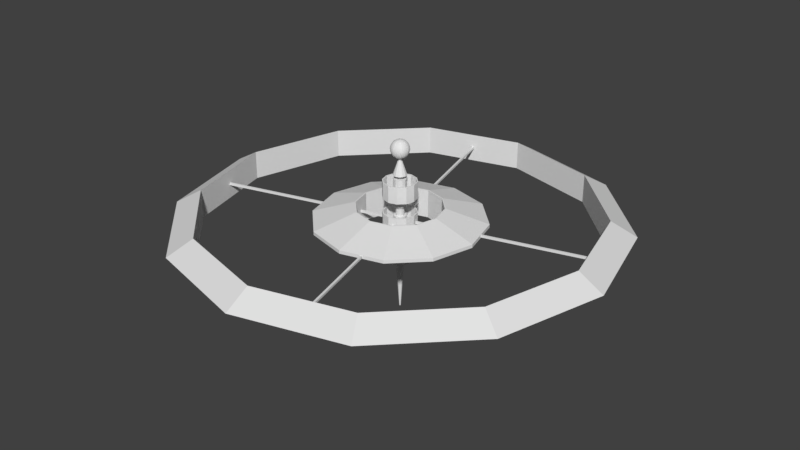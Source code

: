 # Source: Core_MESH.blend  (saved by Blender 2.79.0; exported with 4.5.12 LTS)
import bpy
from mathutils import Matrix  # noqa: F401  (used for matrix-valued properties, if any)

bpy.ops.wm.read_factory_settings(use_empty=True)
scene = bpy.context.scene
scene.name = 'Scene'

# ---- collections
col_collection_1 = bpy.data.collections.new('Collection 1'); scene.collection.children.link(col_collection_1)

# ---- world
world_world = bpy.data.worlds.new('World'); scene.world = world_world
world_world.color = (0.05088, 0.05088, 0.05088)
world_world.use_sun_shadow = False
world_world.sun_shadow_jitter_overblur = 0.0
world_world.cycles.sampling_method = 'MANUAL'

# ---- meshes
me_cylinder_011 = bpy.data.meshes.new('Cylinder.011')
me_cylinder_011.from_pydata([(0.0, -19.0, -8.0), (0.0, -11.0, -8.0), (4.0, -19.0, -6.928), (4.0, -11.0, -6.928), (6.928, -19.0, -4.0), (6.928, -11.0, -4.0), (8.0, -19.0, 1.18e-06), (8.0, -11.0, 8.305e-07), (6.928, -19.0, 4.0), (6.928, -11.0, 4.0), (4.0, -19.0, 6.928), (4.0, -11.0, 6.928), (1.208e-06, -19.0, 8.0), (1.208e-06, -11.0, 8.0), (-4.0, -19.0, 6.928), (-4.0, -11.0, 6.928), (-6.928, -19.0, 4.0), (-6.928, -11.0, 4.0), (-8.0, -19.0, 4.55e-06), (-8.0, -11.0, 4.2e-06), (-6.928, -19.0, -4.0), (-6.928, -11.0, -4.0), (-4.0, -19.0, -6.928), (-4.0, -11.0, -6.928), (0.0, -19.0, -7.5), (0.0, -11.0, -7.5), (3.75, -19.0, -6.495), (3.75, -11.0, -6.495), (6.495, -19.0, -3.75), (6.495, -11.0, -3.75), (7.5, -19.0, 1.18e-06), (7.5, -11.0, 8.305e-07), (6.495, -19.0, 3.75), (6.495, -11.0, 3.75), (3.75, -19.0, 6.495), (3.75, -11.0, 6.495), (1.208e-06, -19.0, 7.5), (1.208e-06, -11.0, 7.5), (-3.75, -19.0, 6.495), (-3.75, -11.0, 6.495), (-6.495, -19.0, 3.75), (-6.495, -11.0, 3.75), (-7.5, -19.0, 4.55e-06), (-7.5, -11.0, 4.2e-06), (-6.495, -19.0, -3.75), (-6.495, -11.0, -3.75), (-3.75, -19.0, -6.495), (-3.75, -11.0, -6.495), (0.0, 11.0, -8.0), (0.0, 19.0, -8.0), (4.0, 11.0, -6.928), (4.0, 19.0, -6.928), (6.928, 11.0, -4.0), (6.928, 19.0, -4.0), (8.0, 11.0, -1.311e-07), (8.0, 19.0, -4.808e-07), (6.928, 11.0, 4.0), (6.928, 19.0, 4.0), (4.0, 11.0, 6.928), (4.0, 19.0, 6.928), (1.208e-06, 11.0, 8.0), (1.208e-06, 19.0, 8.0), (-4.0, 11.0, 6.928), (-4.0, 19.0, 6.928), (-6.928, 11.0, 4.0), (-6.928, 19.0, 4.0), (-8.0, 11.0, 3.238e-06), (-8.0, 19.0, 2.889e-06), (-6.928, 11.0, -4.0), (-6.928, 19.0, -4.0), (-4.0, 11.0, -6.928), (-4.0, 19.0, -6.928), (0.0, 11.0, -7.5), (0.0, 19.0, -7.5), (3.75, 11.0, -6.495), (3.75, 19.0, -6.495), (6.495, 11.0, -3.75), (6.495, 19.0, -3.75), (7.5, 11.0, -1.311e-07), (7.5, 19.0, -4.808e-07), (6.495, 11.0, 3.75), (6.495, 19.0, 3.75), (3.75, 11.0, 6.495), (3.75, 19.0, 6.495), (1.208e-06, 11.0, 7.5), (1.208e-06, 19.0, 7.5), (-3.75, 11.0, 6.495), (-3.75, 19.0, 6.495), (-6.495, 11.0, 3.75), (-6.495, 19.0, 3.75), (-7.5, 11.0, 3.238e-06), (-7.5, 19.0, 2.889e-06), (-6.495, 11.0, -3.75), (-6.495, 19.0, -3.75), (-3.75, 11.0, -6.495), (-3.75, 19.0, -6.495), (-0.17, 34.0, -2.754), (0.17, 34.0, -2.754), (-0.17, 32.62, -2.385), (0.17, 32.62, -2.385), (-0.17, 31.61, -1.377), (0.17, 31.61, -1.377), (-0.17, 31.25, -1.245e-06), (0.17, 31.25, -1.245e-06), (-0.17, 31.61, 1.377), (0.17, 31.61, 1.377), (-0.17, 32.62, 2.385), (0.17, 32.62, 2.385), (-0.17, 34.0, 2.754), (0.17, 34.0, 2.754), (-0.17, 35.38, 2.385), (0.17, 35.38, 2.385), (-0.17, 36.39, 1.377), (0.17, 36.39, 1.377), (-0.17, 36.75, -3.262e-07), (0.17, 36.75, -3.262e-07), (-0.17, 36.39, -1.377), (0.17, 36.39, -1.377), (-0.17, 35.38, -2.385), (0.17, 35.38, -2.385), (-7.55e-08, 37.06, -0.153), (-7.55e-08, 37.06, 0.153), (1.53, 36.65, -0.153), (1.53, 36.65, 0.153), (2.65, 35.53, -0.153), (2.65, 35.53, 0.153), (3.06, 34.0, -0.153), (3.06, 34.0, 0.153), (2.65, 32.47, -0.153), (2.65, 32.47, 0.153), (1.53, 31.35, -0.153), (1.53, 31.35, 0.153), (3.865e-07, 30.94, -0.153), (3.865e-07, 30.94, 0.153), (-1.53, 31.35, -0.153), (-1.53, 31.35, 0.153), (-2.65, 32.47, -0.153), (-2.65, 32.47, 0.153), (-3.06, 34.0, -0.153), (-3.06, 34.0, 0.153), (-2.65, 35.53, -0.153), (-2.65, 35.53, 0.153), (-1.53, 36.65, -0.153), (-1.53, 36.65, 0.153), (-7.55e-08, 33.83, -3.4), (-7.55e-08, 34.17, -3.4), (1.7, 33.83, -2.944), (1.7, 34.17, -2.944), (2.944, 33.83, -1.7), (2.944, 34.17, -1.7), (3.4, 33.83, -1.33e-06), (3.4, 34.17, -1.345e-06), (2.944, 33.83, 1.7), (2.944, 34.17, 1.7), (1.7, 33.83, 2.944), (1.7, 34.17, 2.944), (4.379e-07, 33.83, 3.4), (4.379e-07, 34.17, 3.4), (-1.7, 33.83, 2.944), (-1.7, 34.17, 2.944), (-2.944, 33.83, 1.7), (-2.944, 34.17, 1.7), (-3.4, 33.83, 1.019e-07), (-3.4, 34.17, 8.708e-08), (-2.944, 33.83, -1.7), (-2.944, 34.17, -1.7), (-1.7, 33.83, -2.944), (-1.7, 34.17, -2.944), (-7.55e-08, 32.3, -1.412e-06), (1.23, 33.24, 0.8937), (-0.4699, 33.24, 1.446), (-1.521, 33.24, -1.453e-06), (-0.4699, 33.24, -1.446), (1.23, 33.24, -0.8937), (0.4699, 34.76, 1.446), (-1.23, 34.76, 0.8937), (-1.23, 34.76, -0.8937), (0.4699, 34.76, -1.446), (1.521, 34.76, -1.519e-06), (-7.55e-08, 35.7, -1.56e-06), (-0.2762, 32.55, 0.85), (0.723, 32.55, 0.5253), (0.4469, 33.11, 1.375), (1.446, 33.11, -1.447e-06), (0.723, 32.55, -0.5253), (-0.8937, 32.55, -1.423e-06), (-1.17, 33.11, 0.85), (-0.2762, 32.55, -0.85), (-1.17, 33.11, -0.85), (0.4469, 33.11, -1.375), (1.617, 34.0, 0.5253), (1.617, 34.0, -0.5253), (-7.55e-08, 34.0, 1.7), (0.9992, 34.0, 1.375), (-1.617, 34.0, 0.5253), (-0.9992, 34.0, 1.375), (-0.9992, 34.0, -1.375), (-1.617, 34.0, -0.5253), (0.9992, 34.0, -1.375), (-7.55e-08, 34.0, -1.7), (1.17, 34.89, 0.85), (-0.4469, 34.89, 1.375), (-1.446, 34.89, -1.525e-06), (-0.4469, 34.89, -1.375), (1.17, 34.89, -0.85), (0.2762, 35.45, 0.85), (0.8937, 35.45, -1.549e-06), (-0.723, 35.45, 0.5253), (-0.723, 35.45, -0.5253), (0.2762, 35.45, -0.85), (0.0, 38.27, -0.849), (0.0, 38.02, -1.665), (0.0, 37.62, -2.418), (0.0, 37.08, -3.077), (0.0, 36.42, -3.618), (0.0, 35.67, -4.021), (0.0, 34.85, -4.268), (0.0, 34.0, -4.352), (0.0, 33.15, -4.268), (0.0, 30.38, -2.418), (0.1656, 38.27, -0.8327), (0.3249, 38.02, -1.633), (0.4717, 37.62, -2.371), (0.6003, 37.08, -3.018), (0.7059, 36.42, -3.549), (0.7844, 35.67, -3.943), (0.8327, 34.85, -4.186), (0.849, 34.0, -4.268), (0.8327, 33.15, -4.186), (0.7844, 32.33, -3.943), (0.7059, 31.58, -3.549), (0.6003, 30.92, -3.018), (0.4717, 30.38, -2.371), (0.3249, 29.98, -1.633), (0.1656, 29.73, -0.8327), (0.3249, 38.27, -0.7844), (0.6373, 38.02, -1.539), (0.9252, 37.62, -2.234), (1.178, 37.08, -2.843), (1.385, 36.42, -3.343), (1.539, 35.67, -3.715), (1.633, 34.85, -3.943), (1.665, 34.0, -4.021), (1.633, 33.15, -3.943), (1.539, 32.33, -3.715), (1.385, 31.58, -3.343), (1.178, 30.92, -2.843), (0.9252, 30.38, -2.234), (0.6373, 29.98, -1.539), (0.3249, 29.73, -0.7844), (0.4717, 38.27, -0.7059), (0.9252, 38.02, -1.385), (1.343, 37.62, -2.01), (1.71, 37.08, -2.559), (2.01, 36.42, -3.009), (2.234, 35.67, -3.343), (2.371, 34.85, -3.549), (2.418, 34.0, -3.618), (2.371, 33.15, -3.549), (2.234, 32.33, -3.343), (2.01, 31.58, -3.009), (1.71, 30.92, -2.559), (1.343, 30.38, -2.01), (0.9252, 29.98, -1.385), (0.4717, 29.73, -0.7059), (0.6003, 38.27, -0.6003), (1.178, 38.02, -1.178), (1.71, 37.62, -1.71), (2.176, 37.08, -2.176), (2.559, 36.42, -2.559), (2.843, 35.67, -2.843), (3.018, 34.85, -3.018), (3.077, 34.0, -3.077), (3.018, 33.15, -3.018), (2.843, 32.33, -2.843), (2.559, 31.58, -2.559), (2.176, 30.92, -2.176), (1.71, 30.38, -1.71), (1.178, 29.98, -1.178), (0.6003, 29.73, -0.6003), (0.7059, 38.27, -0.4717), (1.385, 38.02, -0.9252), (2.01, 37.62, -1.343), (2.559, 37.08, -1.71), (3.009, 36.42, -2.01), (3.343, 35.67, -2.234), (3.549, 34.85, -2.371), (3.618, 34.0, -2.418), (3.549, 33.15, -2.371), (3.343, 32.33, -2.234), (3.009, 31.58, -2.01), (2.559, 30.92, -1.71), (2.01, 30.38, -1.343), (1.385, 29.98, -0.9252), (0.7059, 29.73, -0.4717), (0.7844, 38.27, -0.3249), (1.539, 38.02, -0.6373), (2.234, 37.62, -0.9252), (2.843, 37.08, -1.178), (3.343, 36.42, -1.385), (3.715, 35.67, -1.539), (3.943, 34.85, -1.633), (4.021, 34.0, -1.665), (3.943, 33.15, -1.633), (3.715, 32.33, -1.539), (3.343, 31.58, -1.385), (2.843, 30.92, -1.178), (2.234, 30.38, -0.9252), (1.539, 29.98, -0.6373), (0.7844, 29.73, -0.3249), (0.8327, 38.27, -0.1656), (1.633, 38.02, -0.3249), (2.371, 37.62, -0.4717), (3.018, 37.08, -0.6003), (3.549, 36.42, -0.7059), (3.943, 35.67, -0.7844), (4.186, 34.85, -0.8327), (4.268, 34.0, -0.849), (4.186, 33.15, -0.8327), (3.943, 32.33, -0.7844), (3.549, 31.58, -0.7059), (3.018, 30.92, -0.6003), (2.371, 30.38, -0.4717), (1.633, 29.98, -0.3249), (0.8327, 29.73, -0.1656), (0.849, 38.27, -2.513e-07), (1.665, 38.02, -2.729e-07), (2.418, 37.62, -2.877e-07), (3.077, 37.08, -2.317e-07), (3.618, 36.42, -1.38e-07), (4.021, 35.67, -3.645e-07), (4.268, 34.85, 1.9e-07), (4.352, 34.0, 1.622e-07), (4.268, 33.15, 2.642e-07), (4.021, 32.33, -4.134e-07), (3.618, 31.58, 7.339e-08), (3.077, 30.92, 3.737e-08), (2.418, 30.38, 1.583e-07), (1.665, 29.98, 1.376e-08), (0.849, 29.73, 4.079e-08), (0.8327, 38.27, 0.1656), (1.633, 38.02, 0.3249), (2.371, 37.62, 0.4717), (3.018, 37.08, 0.6003), (3.549, 36.42, 0.7059), (3.943, 35.67, 0.7844), (4.186, 34.85, 0.8327), (4.268, 34.0, 0.849), (4.186, 33.15, 0.8327), (3.943, 32.33, 0.7844), (3.549, 31.58, 0.7059), (3.018, 30.92, 0.6003), (2.371, 30.38, 0.4717), (1.633, 29.98, 0.3249), (0.8327, 29.73, 0.1656), (0.7844, 38.27, 0.3249), (1.539, 38.02, 0.6373), (2.234, 37.62, 0.9252), (2.843, 37.08, 1.178), (3.343, 36.42, 1.385), (3.715, 35.67, 1.539), (3.943, 34.85, 1.633), (4.021, 34.0, 1.665), (3.943, 33.15, 1.633), (3.715, 32.33, 1.539), (3.343, 31.58, 1.385), (2.843, 30.92, 1.178), (2.234, 30.38, 0.9252), (1.539, 29.98, 0.6373), (0.7844, 29.73, 0.3249), (0.7059, 38.27, 0.4717), (1.385, 38.02, 0.9252), (2.01, 37.62, 1.343), (2.559, 37.08, 1.71), (3.009, 36.42, 2.01), (3.343, 35.67, 2.234), (3.549, 34.85, 2.371), (3.618, 34.0, 2.418), (3.549, 33.15, 2.371), (3.343, 32.33, 2.234), (3.009, 31.58, 2.01), (2.559, 30.92, 1.71), (2.01, 30.38, 1.343), (1.385, 29.98, 0.9252), (0.7059, 29.73, 0.4717), (0.6003, 38.27, 0.6003), (1.178, 38.02, 1.178), (1.71, 37.62, 1.71), (2.176, 37.08, 2.176), (2.559, 36.42, 2.559), (2.843, 35.67, 2.843), (3.018, 34.85, 3.018), (3.077, 34.0, 3.077), (3.018, 33.15, 3.018), (2.843, 32.33, 2.843), (2.559, 31.58, 2.559), (2.176, 30.92, 2.176), (1.71, 30.38, 1.71), (1.178, 29.98, 1.178), (0.6003, 29.73, 0.6003), (0.4717, 38.27, 0.7059), (0.9252, 38.02, 1.385), (1.343, 37.62, 2.01), (1.71, 37.08, 2.559), (2.01, 36.42, 3.009), (2.234, 35.67, 3.343), (2.371, 34.85, 3.549), (2.418, 34.0, 3.618), (2.371, 33.15, 3.549), (2.234, 32.33, 3.343), (2.01, 31.58, 3.009), (1.71, 30.92, 2.559), (1.343, 30.38, 2.01), (0.9252, 29.98, 1.385), (0.4717, 29.73, 0.7059), (0.0, 29.65, 1.221e-07), (0.3249, 38.27, 0.7844), (0.6373, 38.02, 1.539), (0.9252, 37.62, 2.234), (1.178, 37.08, 2.843), (1.385, 36.42, 3.343), (1.539, 35.67, 3.715), (1.633, 34.85, 3.943), (1.665, 34.0, 4.021), (1.633, 33.15, 3.943), (1.539, 32.33, 3.715), (1.385, 31.58, 3.343), (1.178, 30.92, 2.843), (0.9252, 30.38, 2.234), (0.6373, 29.98, 1.539), (0.3249, 29.73, 0.7844), (0.1656, 38.27, 0.8327), (0.3249, 38.02, 1.633), (0.4717, 37.62, 2.371), (0.6003, 37.08, 3.018), (0.7059, 36.42, 3.549), (0.7844, 35.67, 3.943), (0.8327, 34.85, 4.186), (0.849, 34.0, 4.268), (0.8327, 33.15, 4.186), (0.7844, 32.33, 3.943), (0.7059, 31.58, 3.549), (0.6003, 30.92, 3.018), (0.4717, 30.38, 2.371), (0.3249, 29.98, 1.633), (0.1656, 29.73, 0.8327), (-3.139e-08, 38.27, 0.849), (1.794e-07, 38.02, 1.665), (1.145e-07, 37.62, 2.418), (-1.124e-07, 37.08, 3.077), (-3.718e-07, 36.42, 3.618), (2.766e-07, 35.67, 4.021), (-3.718e-07, 34.85, 4.268), (-4.367e-07, 34.0, 4.352), (-3.718e-07, 33.15, 4.268), (2.766e-07, 32.33, 4.021), (-3.718e-07, 31.58, 3.618), (-1.124e-07, 30.92, 3.077), (-4.76e-08, 30.38, 2.418), (1.725e-08, 29.98, 1.665), (1.725e-08, 29.73, 0.849), (-0.1656, 38.27, 0.8327), (-0.3249, 38.02, 1.633), (-0.4717, 37.62, 2.371), (-0.6003, 37.08, 3.018), (-0.7059, 36.42, 3.549), (-0.7844, 35.67, 3.943), (-0.8327, 34.85, 4.186), (-0.849, 34.0, 4.268), (-0.8327, 33.15, 4.186), (-0.7844, 32.33, 3.943), (-0.7059, 31.58, 3.549), (-0.6003, 30.92, 3.018), (-0.4717, 30.38, 2.371), (-0.3249, 29.98, 1.633), (-0.1656, 29.73, 0.8327), (-0.3249, 38.27, 0.7844), (-0.6373, 38.02, 1.539), (-0.9252, 37.62, 2.234), (-1.178, 37.08, 2.843), (-1.385, 36.42, 3.343), (-1.539, 35.67, 3.715), (-1.633, 34.85, 3.943), (-1.665, 34.0, 4.021), (-1.633, 33.15, 3.943), (-1.539, 32.33, 3.715), (-1.385, 31.58, 3.343), (-1.178, 30.92, 2.843), (-0.9252, 30.38, 2.234), (-0.6373, 29.98, 1.539), (-0.3249, 29.73, 0.7844), (-0.4717, 38.27, 0.7059), (-0.9252, 38.02, 1.385), (-1.343, 37.62, 2.01), (-1.71, 37.08, 2.559), (-2.01, 36.42, 3.009), (-2.234, 35.67, 3.343), (-2.371, 34.85, 3.549), (-2.418, 34.0, 3.618), (-2.371, 33.15, 3.549), (-2.234, 32.33, 3.343), (-2.01, 31.58, 3.009), (-1.71, 30.92, 2.559), (-1.343, 30.38, 2.01), (-0.9252, 29.98, 1.385), (-0.4717, 29.73, 0.7059), (-1.003e-06, 38.35, 7.443e-07), (-0.6003, 38.27, 0.6003), (-1.178, 38.02, 1.178), (-1.71, 37.62, 1.71), (-2.176, 37.08, 2.176), (-2.559, 36.42, 2.559), (-2.843, 35.67, 2.843), (-3.018, 34.85, 3.018), (-3.077, 34.0, 3.077), (-3.018, 33.15, 3.018), (-2.843, 32.33, 2.843), (-2.559, 31.58, 2.559), (-2.176, 30.92, 2.176), (-1.71, 30.38, 1.71), (-1.178, 29.98, 1.178), (-0.6003, 29.73, 0.6003), (-0.7059, 38.27, 0.4717), (-1.385, 38.02, 0.9252), (-2.01, 37.62, 1.343), (-2.559, 37.08, 1.71), (-3.009, 36.42, 2.01), (-3.343, 35.67, 2.234), (-3.549, 34.85, 2.371), (-3.618, 34.0, 2.418), (-3.549, 33.15, 2.371), (-3.343, 32.33, 2.234), (-3.009, 31.58, 2.01), (-2.559, 30.92, 1.71), (-2.01, 30.38, 1.343), (-1.385, 29.98, 0.9252), (-0.7059, 29.73, 0.4717), (-0.7844, 38.27, 0.3249), (-1.539, 38.02, 0.6373), (-2.234, 37.62, 0.9252), (-2.843, 37.08, 1.178), (-3.343, 36.42, 1.385), (-3.715, 35.67, 1.539), (-3.943, 34.85, 1.633), (-4.021, 34.0, 1.665), (-3.943, 33.15, 1.633), (-3.715, 32.33, 1.539), (-3.343, 31.58, 1.385), (-2.843, 30.92, 1.178), (-2.234, 30.38, 0.9252), (-1.539, 29.98, 0.6373), (-0.7844, 29.73, 0.3249), (-0.8327, 38.27, 0.1656), (-1.633, 38.02, 0.3249), (-2.371, 37.62, 0.4717), (-3.018, 37.08, 0.6003), (-3.549, 36.42, 0.7059), (-3.943, 35.67, 0.7844), (-4.186, 34.85, 0.8327), (-4.268, 34.0, 0.849), (-4.186, 33.15, 0.8327), (-3.943, 32.33, 0.7844), (-3.549, 31.58, 0.7059), (-3.018, 30.92, 0.6003), (-2.371, 30.38, 0.4717), (-1.633, 29.98, 0.3249), (-0.8327, 29.73, 0.1656), (-0.849, 38.27, -3.161e-07), (-1.665, 38.02, -4.35e-07), (-2.418, 37.62, -4.174e-07), (-3.077, 37.08, -8.153e-07), (-3.618, 36.42, -9.81e-07), (-4.021, 35.67, -1.699e-07), (-4.268, 34.85, -1.107e-06), (-4.352, 34.0, -8.753e-07), (-4.268, 33.15, -1.033e-06), (-4.021, 32.33, -2.435e-08), (-3.618, 31.58, -7.696e-07), (-3.077, 30.92, -5.463e-07), (-2.418, 30.38, -1.984e-07), (-1.665, 29.98, -2.132e-07), (-0.849, 29.73, 7.322e-08), (-0.8327, 38.27, -0.1656), (-1.633, 38.02, -0.3249), (-2.371, 37.62, -0.4717), (-3.018, 37.08, -0.6003), (-3.549, 36.42, -0.7059), (-3.943, 35.67, -0.7844), (-4.186, 34.85, -0.8327), (-4.268, 34.0, -0.849), (-4.186, 33.15, -0.8327), (-3.943, 32.33, -0.7844), (-3.549, 31.58, -0.7059), (-3.018, 30.92, -0.6003), (-2.371, 30.38, -0.4717), (-1.633, 29.98, -0.3249), (-0.8327, 29.73, -0.1656), (-0.7844, 38.27, -0.3249), (-1.539, 38.02, -0.6373), (-2.234, 37.62, -0.9252), (-2.843, 37.08, -1.178), (-3.343, 36.42, -1.385), (-3.715, 35.67, -1.539), (-3.943, 34.85, -1.633), (-4.021, 34.0, -1.665), (-3.943, 33.15, -1.633), (-3.715, 32.33, -1.539), (-3.343, 31.58, -1.385), (-2.843, 30.92, -1.178), (-2.234, 30.38, -0.9252), (-1.539, 29.98, -0.6373), (-0.7844, 29.73, -0.3249), (-0.7059, 38.27, -0.4717), (-1.385, 38.02, -0.9252), (-2.01, 37.62, -1.343), (-2.559, 37.08, -1.71), (-3.009, 36.42, -2.01), (-3.343, 35.67, -2.234), (-3.549, 34.85, -2.371), (-3.618, 34.0, -2.418), (-3.549, 33.15, -2.371), (-3.343, 32.33, -2.234), (-3.009, 31.58, -2.01), (-2.559, 30.92, -1.71), (-2.01, 30.38, -1.343), (-1.385, 29.98, -0.9252), (-0.7059, 29.73, -0.4717), (-0.6003, 38.27, -0.6003), (-1.178, 38.02, -1.178), (-1.71, 37.62, -1.71), (-2.176, 37.08, -2.176), (-2.559, 36.42, -2.559), (-2.843, 35.67, -2.843), (-3.018, 34.85, -3.018), (-3.077, 34.0, -3.077), (-3.018, 33.15, -3.018), (-2.843, 32.33, -2.843), (-2.559, 31.58, -2.559), (-2.176, 30.92, -2.176), (-1.71, 30.38, -1.71), (-1.178, 29.98, -1.178), (-0.6003, 29.73, -0.6003), (-0.4717, 38.27, -0.7059), (-0.9252, 38.02, -1.385), (-1.343, 37.62, -2.01), (-1.71, 37.08, -2.559), (-2.01, 36.42, -3.009), (-2.234, 35.67, -3.343), (-2.371, 34.85, -3.549), (-2.418, 34.0, -3.618), (-2.371, 33.15, -3.549), (-2.234, 32.33, -3.343), (-2.01, 31.58, -3.009), (-1.71, 30.92, -2.559), (-1.343, 30.38, -2.01), (-0.9252, 29.98, -1.385), (-0.4717, 29.73, -0.7059), (-0.3249, 38.27, -0.7844), (-0.6373, 38.02, -1.539), (-0.9252, 37.62, -2.234), (-1.178, 37.08, -2.843), (-1.385, 36.42, -3.343), (-1.539, 35.67, -3.715), (-1.633, 34.85, -3.943), (-1.665, 34.0, -4.021), (-1.633, 33.15, -3.943), (-1.539, 32.33, -3.715), (-1.385, 31.58, -3.343), (-1.178, 30.92, -2.843), (-0.9252, 30.38, -2.234), (-0.6373, 29.98, -1.539), (-0.3249, 29.73, -0.7844), (-0.1656, 38.27, -0.8327), (-0.3249, 38.02, -1.633), (-0.4717, 37.62, -2.371), (-0.6003, 37.08, -3.018), (-0.7059, 36.42, -3.549), (-0.7844, 35.67, -3.943), (-0.8327, 34.85, -4.186), (-0.849, 34.0, -4.268), (-0.8327, 33.15, -4.186), (-0.7844, 32.33, -3.943), (-0.7059, 31.58, -3.549), (-0.6003, 30.92, -3.018), (-0.4717, 30.38, -2.371), (-0.3249, 29.98, -1.633), (-0.1656, 29.73, -0.8327), (2.766e-07, 32.33, -4.021), (1.185e-06, 31.58, -3.618), (6.657e-07, 30.92, -3.077), (3.415e-07, 29.98, -1.665), (6.589e-08, 29.73, -0.849), (24.42, -0.5, 89.2), (24.42, 0.5, 89.2), (23.45, -0.5, 89.46), (23.45, 0.5, 89.46), (-23.45, -0.5, -89.46), (-23.45, 0.5, -89.46), (-24.42, -0.5, -89.2), (-24.42, 0.5, -89.2), (-89.2, -0.5, 24.42), (-89.2, 0.5, 24.42), (-89.46, -0.5, 23.45), (-89.46, 0.5, 23.45), (89.46, -0.5, -23.45), (89.46, 0.5, -23.45), (89.2, -0.5, -24.42), (89.2, 0.5, -24.42), (0.0, -0.8, -40.0), (0.0, 0.8, -40.0), (20.0, -0.8, -34.64), (20.0, 0.8, -34.64), (34.64, -0.8, -20.0), (34.64, 0.8, -20.0), (40.0, -0.8, 1.783e-06), (40.0, 0.8, 1.713e-06), (34.64, -0.8, 20.0), (34.64, 0.8, 20.0), (20.0, -0.8, 34.64), (20.0, 0.8, 34.64), (6.04e-06, -0.8, 40.0), (6.04e-06, 0.8, 40.0), (-20.0, -0.8, 34.64), (-20.0, 0.8, 34.64), (-34.64, -0.8, 20.0), (-34.64, 0.8, 20.0), (-40.0, -0.8, 1.863e-05), (-40.0, 0.8, 1.856e-05), (-34.64, -0.8, -20.0), (-34.64, 0.8, -20.0), (-20.0, -0.8, -34.64), (-20.0, 0.8, -34.64), (0.0, -6.841, -20.0), (0.0, -6.842, -20.5), (0.0, 6.842, -20.5), (0.0, 6.841, -20.0), (10.25, -6.842, -17.75), (10.0, -6.841, -17.32), (10.0, 6.841, -17.32), (10.25, 6.842, -17.75), (17.75, -6.842, -10.25), (17.32, -6.841, -10.0), (17.32, 6.841, -10.0), (17.75, 6.842, -10.25), (20.5, -6.842, 2.048e-06), (20.0, -6.841, 2.047e-06), (20.0, 6.841, 1.449e-06), (20.5, 6.842, 1.449e-06), (17.75, -6.842, 10.25), (17.32, -6.841, 10.0), (17.32, 6.841, 10.0), (17.75, 6.842, 10.25), (10.25, -6.842, 17.75), (10.0, -6.841, 17.32), (10.0, 6.841, 17.32), (10.25, 6.842, 17.75), (6.04e-06, -6.842, 20.5), (6.04e-06, -6.841, 20.0), (6.04e-06, 6.841, 20.0), (6.04e-06, 6.842, 20.5), (-10.25, -6.842, 17.75), (-10.0, -6.841, 17.32), (-10.0, 6.841, 17.32), (-10.25, 6.842, 17.75), (-17.75, -6.842, 10.25), (-17.32, -6.841, 10.0), (-17.32, 6.841, 10.0), (-17.75, 6.842, 10.25), (-20.5, -6.842, 1.89e-05), (-20.0, -6.841, 1.89e-05), (-20.0, 6.841, 1.83e-05), (-20.5, 6.842, 1.83e-05), (-17.75, -6.842, -10.25), (-17.32, -6.841, -10.0), (-17.32, 6.841, -10.0), (-17.75, 6.842, -10.25), (-10.25, -6.842, -17.75), (-10.0, -6.841, -17.32), (-10.0, 6.841, -17.32), (-10.25, 6.842, -17.75), (0.0, -4.0, -8.0), (0.0, 4.0, -8.0), (4.0, -4.0, -6.928), (4.0, 4.0, -6.928), (6.928, -4.0, -4.0), (6.928, 4.0, -4.0), (8.0, -4.0, 5.245e-07), (8.0, 4.0, 1.748e-07), (6.928, -4.0, 4.0), (6.928, 4.0, 4.0), (4.0, -4.0, 6.928), (4.0, 4.0, 6.928), (1.208e-06, -4.0, 8.0), (1.208e-06, 4.0, 8.0), (-4.0, -4.0, 6.928), (-4.0, 4.0, 6.928), (-6.928, -4.0, 4.0), (-6.928, 4.0, 4.0), (-8.0, -4.0, 3.894e-06), (-8.0, 4.0, 3.544e-06), (-6.928, -4.0, -4.0), (-6.928, 4.0, -4.0), (-4.0, -4.0, -6.928), (-4.0, 4.0, -6.928), (0.0, -4.0, -7.5), (0.0, 4.0, -7.5), (3.75, -4.0, -6.495), (3.75, 4.0, -6.495), (6.495, -4.0, -3.75), (6.495, 4.0, -3.75), (7.5, -4.0, 5.245e-07), (7.5, 4.0, 1.748e-07), (6.495, -4.0, 3.75), (6.495, 4.0, 3.75), (3.75, -4.0, 6.495), (3.75, 4.0, 6.495), (1.208e-06, -4.0, 7.5), (1.208e-06, 4.0, 7.5), (-3.75, -4.0, 6.495), (-3.75, 4.0, 6.495), (-6.495, -4.0, 3.75), (-6.495, 4.0, 3.75), (-7.5, -4.0, 3.894e-06), (-7.5, 4.0, 3.544e-06), (-6.495, -4.0, -3.75), (-6.495, 4.0, -3.75), (-3.75, -4.0, -6.495), (-3.75, 4.0, -6.495), (-1.286e-08, 30.0, -0.7055), (0.0, -20.0, -2.0), (-1.286e-08, 21.81, -0.7055), (1.0, -20.0, -1.732), (0.3528, 21.81, -0.611), (1.732, -20.0, -1.0), (0.611, 20.0, -0.3528), (2.0, -20.0, 9.617e-07), (0.7055, 20.0, -6.569e-07), (1.732, -20.0, 1.0), (0.611, 20.0, 0.3528), (1.0, -20.0, 1.732), (0.3528, 20.0, 0.611), (3.02e-07, -20.0, 2.0), (9.367e-08, 21.81, 0.7055), (-1.0, -20.0, 1.732), (-0.3528, 20.0, 0.611), (-1.732, -20.0, 1.0), (-0.611, 20.0, 0.3528), (-2.0, -20.0, 1.804e-06), (-0.7055, 20.0, -3.598e-07), (-1.732, -20.0, -1.0), (-0.611, 21.81, -0.3528), (-1.0, -20.0, -1.732), (-0.3528, 20.0, -0.611), (0.0, -15.56, -2.0), (0.0, -11.11, -2.0), (0.0, -6.667, -2.0), (0.0, -2.222, -2.0), (0.0, 2.222, -2.0), (0.0, 6.667, -2.0), (0.0, 11.11, -2.0), (0.0, 15.56, -2.0), (1.0, 15.56, -1.732), (1.0, 11.11, -1.732), (1.0, 6.667, -1.732), (1.0, 2.222, -1.732), (1.0, -2.222, -1.732), (1.0, -6.667, -1.732), (1.0, -11.11, -1.732), (1.0, -15.56, -1.732), (1.732, 15.56, -1.0), (1.732, 11.11, -1.0), (1.732, 6.667, -1.0), (1.732, 2.222, -1.0), (1.732, -2.222, -1.0), (1.732, -6.667, -1.0), (1.732, -11.11, -1.0), (1.732, -15.56, -1.0), (2.0, 15.56, -5.925e-07), (2.0, 11.11, -3.983e-07), (2.0, 6.667, -2.04e-07), (2.0, 2.222, -9.714e-09), (2.0, -2.222, 1.846e-07), (2.0, -6.667, 3.788e-07), (2.0, -11.11, 5.731e-07), (2.0, -15.56, 7.674e-07), (1.732, 15.56, 1.0), (1.732, 11.11, 1.0), (1.732, 6.667, 1.0), (1.732, 2.222, 1.0), (1.732, -2.222, 1.0), (1.732, -6.667, 1.0), (1.732, -11.11, 1.0), (1.732, -15.56, 1.0), (1.0, 15.56, 1.732), (1.0, 11.11, 1.732), (1.0, 6.667, 1.732), (1.0, 2.222, 1.732), (1.0, -2.222, 1.732), (1.0, -6.667, 1.732), (1.0, -11.11, 1.732), (1.0, -15.56, 1.732), (3.02e-07, 15.56, 2.0), (3.02e-07, 11.11, 2.0), (3.02e-07, 6.667, 2.0), (3.02e-07, 2.222, 2.0), (3.02e-07, -2.222, 2.0), (3.02e-07, -6.667, 2.0), (3.02e-07, -11.11, 2.0), (3.02e-07, -15.56, 2.0), (-1.0, 15.56, 1.732), (-1.0, 11.11, 1.732), (-1.0, 6.667, 1.732), (-1.0, 2.222, 1.732), (-1.0, -2.222, 1.732), (-1.0, -6.667, 1.732), (-1.0, -11.11, 1.732), (-1.0, -15.56, 1.732), (-1.732, 15.56, 1.0), (-1.732, 11.11, 1.0), (-1.732, 6.667, 1.0), (-1.732, 2.222, 1.0), (-1.732, -2.222, 1.0), (-1.732, -6.667, 1.0), (-1.732, -11.11, 1.0), (-1.732, -15.56, 1.0), (-2.0, 15.56, 2.499e-07), (-2.0, 11.11, 4.441e-07), (-2.0, 6.667, 6.384e-07), (-2.0, 2.222, 8.327e-07), (-2.0, -2.222, 1.027e-06), (-2.0, -6.667, 1.221e-06), (-2.0, -11.11, 1.416e-06), (-2.0, -15.56, 1.61e-06), (-1.732, 15.56, -1.0), (-1.732, 11.11, -1.0), (-1.732, 6.667, -1.0), (-1.732, 2.222, -1.0), (-1.732, -2.222, -1.0), (-1.732, -6.667, -1.0), (-1.732, -11.11, -1.0), (-1.732, -15.56, -1.0), (-1.0, 15.56, -1.732), (-1.0, 11.11, -1.732), (-1.0, 6.667, -1.732), (-1.0, 2.222, -1.732), (-1.0, -2.222, -1.732), (-1.0, -6.667, -1.732), (-1.0, -11.11, -1.732), (-1.0, -15.56, -1.732), (9.934e-09, -20.0, -3.0), (1.5, -20.0, -2.598), (1.5, 20.0, -2.598), (1.49e-08, 20.0, -3.0), (1.49e-08, 15.56, -3.0), (1.5, -15.56, -2.598), (2.598, -20.0, -1.5), (2.598, 20.0, -1.5), (2.598, -15.56, -1.5), (3.0, -20.0, 8.564e-07), (3.0, 20.0, -8.871e-07), (3.0, -15.56, 6.621e-07), (2.598, -20.0, 1.5), (2.598, 20.0, 1.5), (2.598, -15.56, 1.5), (1.5, -20.0, 2.598), (1.5, 20.0, 2.598), (1.5, -15.56, 2.598), (4.629e-07, -20.0, 3.0), (4.679e-07, 20.0, 3.0), (4.629e-07, -15.56, 3.0), (-1.5, -20.0, 2.598), (-1.5, 20.0, 2.598), (-1.5, -15.56, 2.598), (-2.598, -20.0, 1.5), (-2.598, 20.0, 1.5), (-2.598, -15.56, 1.5), (-3.0, -20.0, 2.12e-06), (-3.0, 20.0, 3.765e-07), (-3.0, -15.56, 1.926e-06), (-2.598, -20.0, -1.5), (-2.598, 20.0, -1.5), (-2.598, -15.56, -1.5), (-1.5, -20.0, -2.598), (-1.5, 20.0, -2.598), (-1.5, -15.56, -2.598), (9.934e-09, -15.56, -3.0), (9.934e-09, -11.11, -3.0), (9.934e-09, -6.667, -3.0), (9.934e-09, -2.222, -3.0), (9.934e-09, 2.222, -3.0), (9.934e-09, 6.667, -3.0), (9.934e-09, 11.11, -3.0), (1.5, 15.56, -2.598), (1.5, 11.11, -2.598), (1.5, 6.667, -2.598), (1.5, 2.222, -2.598), (1.5, -2.222, -2.598), (1.5, -6.667, -2.598), (1.5, -11.11, -2.598), (2.598, 15.56, -1.5), (2.598, 11.11, -1.5), (2.598, 6.667, -1.5), (2.598, 2.222, -1.5), (2.598, -2.222, -1.5), (2.598, -6.667, -1.5), (2.598, -11.11, -1.5), (3.0, 15.56, -6.929e-07), (3.0, 11.11, -5.036e-07), (3.0, 6.667, -3.093e-07), (3.0, 2.222, -1.15e-07), (3.0, -2.222, 7.926e-08), (3.0, -6.667, 2.735e-07), (3.0, -11.11, 4.678e-07), (2.598, 15.56, 1.5), (2.598, 11.11, 1.5), (2.598, 6.667, 1.5), (2.598, 2.222, 1.5), (2.598, -2.222, 1.5), (2.598, -6.667, 1.5), (2.598, -11.11, 1.5), (1.5, 15.56, 2.598), (1.5, 11.11, 2.598), (1.5, 6.667, 2.598), (1.5, 2.222, 2.598), (1.5, -2.222, 2.598), (1.5, -6.667, 2.598), (1.5, -11.11, 2.598), (4.679e-07, 15.56, 3.0), (4.629e-07, 11.11, 3.0), (4.629e-07, 6.667, 3.0), (4.629e-07, 2.222, 3.0), (4.629e-07, -2.222, 3.0), (4.629e-07, -6.667, 3.0), (4.629e-07, -11.11, 3.0), (-1.5, 15.56, 2.598), (-1.5, 11.11, 2.598), (-1.5, 6.667, 2.598), (-1.5, 2.222, 2.598), (-1.5, -2.222, 2.598), (-1.5, -6.667, 2.598), (-1.5, -11.11, 2.598), (-2.598, 15.56, 1.5), (-2.598, 11.11, 1.5), (-2.598, 6.667, 1.5), (-2.598, 2.222, 1.5), (-2.598, -2.222, 1.5), (-2.598, -6.667, 1.5), (-2.598, -11.11, 1.5), (-3.0, 15.56, 5.707e-07), (-3.0, 11.11, 7.6e-07), (-3.0, 6.667, 9.543e-07), (-3.0, 2.222, 1.149e-06), (-3.0, -2.222, 1.343e-06), (-3.0, -6.667, 1.537e-06), (-3.0, -11.11, 1.731e-06), (-2.598, 15.56, -1.5), (-2.598, 11.11, -1.5), (-2.598, 6.667, -1.5), (-2.598, 2.222, -1.5), (-2.598, -2.222, -1.5), (-2.598, -6.667, -1.5), (-2.598, -11.11, -1.5), (-1.5, 15.56, -2.598), (-1.5, 11.11, -2.598), (-1.5, 6.667, -2.598), (-1.5, 2.222, -2.598), (-1.5, -2.222, -2.598), (-1.5, -6.667, -2.598), (-1.5, -11.11, -2.598), (0.1779, -44.58, -0.3082), (-2.45e-08, -44.58, 2.12e-06), (-2.45e-08, -44.58, -0.3558), (0.3082, -44.58, -0.1779), (0.3558, -44.58, 2.136e-06), (0.3082, -44.58, 0.1779), (0.1779, -44.58, 0.3082), (2.923e-08, -44.58, 0.3558), (-0.1779, -44.58, 0.3082), (-0.3082, -44.58, 0.1779), (-0.3558, -44.58, 2.285e-06), (-0.3082, -44.58, -0.1779), (-0.1779, -44.58, -0.3082), (0.0, 30.0, -1.311e-06), (0.3528, 30.0, -0.611), (0.611, 30.0, -0.3528), (0.7055, 30.0, -1.094e-06), (0.611, 30.0, 0.3528), (0.3528, 30.0, 0.611), (9.367e-08, 30.0, 0.7055), (-0.3528, 30.0, 0.611), (-0.611, 30.0, 0.3528), (-0.7055, 30.0, -7.969e-07), (-0.611, 30.0, -0.3528), (-0.3528, 30.0, -0.611), (0.3528, 20.0, -0.611), (-1.286e-08, 20.0, -0.7055), (0.611, 21.81, -0.3528), (0.7055, 21.81, -7.361e-07), (0.611, 21.81, 0.3528), (0.3528, 21.81, 0.611), (9.367e-08, 20.0, 0.7055), (-0.3528, 21.81, 0.611), (-0.611, 21.81, 0.3528), (-0.7055, 21.81, -4.39e-07), (-0.611, 20.0, -0.3528), (-0.3528, 21.81, -0.611), (0.3528, 28.19, -0.611), (-1.286e-08, 28.19, -0.7055), (0.611, 28.19, -0.3528), (0.7055, 28.19, -1.015e-06), (0.611, 28.19, 0.3528), (0.3528, 28.19, 0.611), (9.367e-08, 28.19, 0.7055), (-0.3528, 28.19, 0.611), (-0.611, 28.19, 0.3528), (-0.7055, 28.19, -7.177e-07), (-0.611, 28.19, -0.3528), (-0.3528, 28.19, -0.611), (1.063, 28.19, -1.062e-06), (3.243, 21.81, -1.117e-06), (2.809, 21.81, -1.622), (0.9206, 28.19, -0.5315), (0.5315, 28.19, 0.9206), (1.622, 21.81, 2.809), (2.809, 21.81, 1.622), (0.9206, 28.19, 0.5315), (-0.5315, 28.19, 0.9206), (-1.622, 21.81, 2.809), (5.201e-07, 21.81, 3.243), (1.638e-07, 28.19, 1.063), (-1.063, 28.19, -6.143e-07), (-3.243, 21.81, 2.491e-07), (-2.809, 21.81, 1.622), (-0.9206, 28.19, 0.5315), (0.5315, 28.19, -0.9206), (1.622, 21.81, -2.809), (3.037e-08, 21.81, -3.243), (3.276e-09, 28.19, -1.063), (-0.5315, 28.19, -0.9206), (-1.622, 21.81, -2.809), (-2.809, 21.81, -1.622), (-0.9206, 28.19, -0.5315), (-7.55e-08, 38.59, -0.07348), (-7.55e-08, 38.59, 0.07348), (2.295, 37.98, -0.07348), (2.295, 37.98, 0.07348), (3.975, 36.29, -0.07348), (3.975, 36.29, 0.07348), (4.59, 34.0, -0.07348), (4.59, 34.0, 0.07348), (3.975, 31.7, -0.07348), (3.975, 31.7, 0.07348), (2.295, 30.02, -0.07348), (2.295, 30.02, 0.07348), (6.176e-07, 29.41, -0.07348), (6.176e-07, 29.41, 0.07348), (-2.295, 30.02, -0.07348), (-2.295, 30.02, 0.07348), (-3.975, 31.7, -0.07348), (-3.975, 31.7, 0.07348), (-4.59, 34.0, -0.07348), (-4.59, 34.0, 0.07348), (-3.975, 36.29, -0.07348), (-3.975, 36.29, 0.07348), (-2.295, 37.98, -0.07348), (-2.295, 37.98, 0.07348), (-0.07348, 38.59, -1.684e-06), (0.07348, 38.59, -1.69e-06), (-0.07348, 37.98, -2.295), (0.07348, 37.98, -2.295), (-0.07348, 36.29, -3.975), (0.07348, 36.29, -3.975), (-0.07348, 34.0, -4.59), (0.07348, 34.0, -4.59), (-0.07348, 31.7, -3.975), (0.07348, 31.7, -3.975), (-0.07348, 30.02, -2.295), (0.07348, 30.02, -2.295), (-0.07348, 29.41, -1.975e-06), (0.07348, 29.41, -1.982e-06), (-0.07348, 30.02, 2.295), (0.07348, 30.02, 2.295), (-0.07348, 31.7, 3.975), (0.07348, 31.7, 3.975), (-0.07348, 34.0, 4.59), (0.07348, 34.0, 4.59), (-0.07348, 36.29, 3.975), (0.07348, 36.29, 3.975), (-0.07348, 37.98, 2.295), (0.07348, 37.98, 2.295), (-0.05196, 38.59, -0.05196), (0.05196, 38.59, 0.05196), (1.571, 37.98, -1.675), (1.675, 37.98, -1.571), (2.759, 36.29, -2.863), (2.863, 36.29, -2.759), (3.194, 34.0, -3.298), (3.298, 34.0, -3.194), (2.759, 31.7, -2.863), (2.863, 31.7, -2.759), (1.571, 30.02, -1.675), (1.675, 30.02, -1.571), (-0.05196, 29.41, -0.05196), (0.05196, 29.41, 0.05196), (-1.675, 30.02, 1.571), (-1.571, 30.02, 1.675), (-2.863, 31.7, 2.759), (-2.759, 31.7, 2.863), (-3.298, 34.0, 3.194), (-3.194, 34.0, 3.298), (-2.863, 36.29, 2.759), (-2.759, 36.29, 2.863), (-1.675, 37.98, 1.571), (-1.571, 37.98, 1.675), (-0.05196, 38.59, 0.05196), (0.05196, 38.59, -0.05196), (-1.675, 37.98, -1.571), (-1.571, 37.98, -1.675), (-2.863, 36.29, -2.759), (-2.759, 36.29, -2.863), (-3.298, 34.0, -3.194), (-3.194, 34.0, -3.298), (-2.863, 31.7, -2.759), (-2.759, 31.7, -2.863), (-1.675, 30.02, -1.571), (-1.571, 30.02, -1.675), (-0.05196, 29.41, 0.05196), (0.05196, 29.41, -0.05196), (1.571, 30.02, 1.675), (1.675, 30.02, 1.571), (2.759, 31.7, 2.863), (2.863, 31.7, 2.759), (3.194, 34.0, 3.298), (3.298, 34.0, 3.194), (2.759, 36.29, 2.863), (2.863, 36.29, 2.759), (1.571, 37.98, 1.675), (1.675, 37.98, 1.571), (-0.8785, 29.57, 0.8785), (-0.8785, 29.78, 0.8785), (-0.8785, 29.57, -0.8785), (-0.8785, 29.78, -0.8785), (0.8785, 29.57, 0.8785), (0.8785, 29.78, 0.8785), (0.8785, 29.57, -0.8785), (0.8785, 29.78, -0.8785), (104.0, -9.537e-07, 5.684e-14), (92.0, 6.928, -3.028e-07), (92.0, -6.928, 3.028e-07), (90.07, -2.861e-06, -52.0), (79.67, 6.928, -46.0), (79.67, -6.928, -46.0), (52.0, -4.768e-06, -90.07), (46.0, 6.928, -79.67), (46.0, -6.928, -79.67), (7.852e-06, -5.722e-06, -104.0), (6.946e-06, 6.928, -92.0), (6.946e-06, -6.928, -92.0), (-52.0, -4.768e-06, -90.07), (-46.0, 6.928, -79.67), (-46.0, -6.928, -79.67), (-90.07, -2.861e-06, -52.0), (-79.67, 6.928, -46.0), (-79.67, -6.928, -46.0), (-104.0, -9.537e-07, -9.092e-06), (-92.0, 6.928, -8.346e-06), (-92.0, -6.928, -7.74e-06), (-90.07, 9.537e-07, 52.0), (-79.67, 6.928, 46.0), (-79.67, -6.928, 46.0), (-52.0, 2.861e-06, 90.07), (-46.0, 6.928, 79.67), (-46.0, -6.928, 79.67), (7.852e-06, 3.815e-06, 104.0), (6.946e-06, 6.928, 92.0), (6.946e-06, -6.928, 92.0), (52.0, 2.861e-06, 90.07), (46.0, 6.928, 79.67), (46.0, -6.928, 79.67), (90.07, 9.537e-07, 52.0), (79.67, 6.928, 46.0), (79.67, -6.928, 46.0)], [], [(0, 1, 3, 2), (2, 3, 5, 4), (4, 5, 7, 6), (6, 7, 9, 8), (8, 9, 11, 10), (10, 11, 13, 12), (12, 13, 15, 14), (14, 15, 17, 16), (16, 17, 19, 18), (18, 19, 21, 20), (20, 21, 23, 22), (22, 23, 1, 0), (24, 26, 27, 25), (26, 28, 29, 27), (28, 30, 31, 29), (30, 32, 33, 31), (32, 34, 35, 33), (34, 36, 37, 35), (36, 38, 39, 37), (38, 40, 41, 39), (40, 42, 43, 41), (42, 44, 45, 43), (44, 46, 47, 45), (46, 24, 25, 47), (0, 2, 26, 24), (3, 1, 25, 27), (2, 4, 28, 26), (5, 3, 27, 29), (4, 6, 30, 28), (7, 5, 29, 31), (6, 8, 32, 30), (9, 7, 31, 33), (8, 10, 34, 32), (11, 9, 33, 35), (10, 12, 36, 34), (13, 11, 35, 37), (12, 14, 38, 36), (15, 13, 37, 39), (14, 16, 40, 38), (17, 15, 39, 41), (16, 18, 42, 40), (19, 17, 41, 43), (18, 20, 44, 42), (21, 19, 43, 45), (20, 22, 46, 44), (23, 21, 45, 47), (22, 0, 24, 46), (1, 23, 47, 25), (48, 49, 51, 50), (50, 51, 53, 52), (52, 53, 55, 54), (54, 55, 57, 56), (56, 57, 59, 58), (58, 59, 61, 60), (60, 61, 63, 62), (62, 63, 65, 64), (64, 65, 67, 66), (66, 67, 69, 68), (68, 69, 71, 70), (70, 71, 49, 48), (72, 74, 75, 73), (74, 76, 77, 75), (76, 78, 79, 77), (78, 80, 81, 79), (80, 82, 83, 81), (82, 84, 85, 83), (84, 86, 87, 85), (86, 88, 89, 87), (88, 90, 91, 89), (90, 92, 93, 91), (92, 94, 95, 93), (94, 72, 73, 95), (48, 50, 74, 72), (51, 49, 73, 75), (50, 52, 76, 74), (53, 51, 75, 77), (52, 54, 78, 76), (55, 53, 77, 79), (54, 56, 80, 78), (57, 55, 79, 81), (56, 58, 82, 80), (59, 57, 81, 83), (58, 60, 84, 82), (61, 59, 83, 85), (60, 62, 86, 84), (63, 61, 85, 87), (62, 64, 88, 86), (65, 63, 87, 89), (64, 66, 90, 88), (67, 65, 89, 91), (66, 68, 92, 90), (69, 67, 91, 93), (68, 70, 94, 92), (71, 69, 93, 95), (70, 48, 72, 94), (49, 71, 95, 73), (96, 97, 99, 98), (98, 99, 101, 100), (100, 101, 103, 102), (102, 103, 105, 104), (104, 105, 107, 106), (106, 107, 109, 108), (108, 109, 111, 110), (110, 111, 113, 112), (112, 113, 115, 114), (114, 115, 117, 116), (116, 117, 119, 118), (118, 119, 97, 96), (120, 121, 123, 122), (122, 123, 125, 124), (124, 125, 127, 126), (126, 127, 129, 128), (128, 129, 131, 130), (130, 131, 133, 132), (132, 133, 135, 134), (134, 135, 137, 136), (136, 137, 139, 138), (138, 139, 141, 140), (140, 141, 143, 142), (142, 143, 121, 120), (144, 145, 147, 146), (146, 147, 149, 148), (148, 149, 151, 150), (150, 151, 153, 152), (152, 153, 155, 154), (154, 155, 157, 156), (156, 157, 159, 158), (158, 159, 161, 160), (160, 161, 163, 162), (162, 163, 165, 164), (164, 165, 167, 166), (166, 167, 145, 144), (168, 181, 180), (169, 181, 183), (168, 180, 185), (168, 185, 187), (168, 187, 184), (169, 183, 190), (170, 182, 192), (171, 186, 194), (172, 188, 196), (173, 189, 198), (169, 190, 193), (170, 192, 195), (171, 194, 197), (172, 196, 199), (173, 198, 191), (174, 200, 205), (175, 201, 207), (176, 202, 208), (177, 203, 209), (178, 204, 206), (206, 209, 179), (206, 204, 209), (204, 177, 209), (209, 208, 179), (209, 203, 208), (203, 176, 208), (208, 207, 179), (208, 202, 207), (202, 175, 207), (207, 205, 179), (207, 201, 205), (201, 174, 205), (205, 206, 179), (205, 200, 206), (200, 178, 206), (191, 204, 178), (191, 198, 204), (198, 177, 204), (199, 203, 177), (199, 196, 203), (196, 176, 203), (197, 202, 176), (197, 194, 202), (194, 175, 202), (195, 201, 175), (195, 192, 201), (192, 174, 201), (193, 200, 174), (193, 190, 200), (190, 178, 200), (198, 199, 177), (198, 189, 199), (189, 172, 199), (196, 197, 176), (196, 188, 197), (188, 171, 197), (194, 195, 175), (194, 186, 195), (186, 170, 195), (192, 193, 174), (192, 182, 193), (182, 169, 193), (190, 191, 178), (190, 183, 191), (183, 173, 191), (184, 189, 173), (184, 187, 189), (187, 172, 189), (187, 188, 172), (187, 185, 188), (185, 171, 188), (185, 186, 171), (185, 180, 186), (180, 170, 186), (183, 184, 173), (183, 181, 184), (181, 168, 184), (180, 182, 170), (180, 181, 182), (181, 169, 182), (690, 219, 232, 233), (216, 215, 225, 226), (691, 690, 233, 234), (217, 216, 226, 227), (210, 506, 220), (415, 691, 234), (218, 217, 227, 228), (211, 210, 220, 221), (687, 218, 228, 229), (212, 211, 221, 222), (688, 687, 229, 230), (213, 212, 222, 223), (689, 688, 230, 231), (214, 213, 223, 224), (219, 689, 231, 232), (215, 214, 224, 225), (232, 231, 246, 247), (225, 224, 239, 240), (233, 232, 247, 248), (226, 225, 240, 241), (234, 233, 248, 249), (227, 226, 241, 242), (220, 506, 235), (415, 234, 249), (228, 227, 242, 243), (221, 220, 235, 236), (229, 228, 243, 244), (222, 221, 236, 237), (230, 229, 244, 245), (223, 222, 237, 238), (231, 230, 245, 246), (224, 223, 238, 239), (236, 235, 250, 251), (244, 243, 258, 259), (237, 236, 251, 252), (245, 244, 259, 260), (238, 237, 252, 253), (246, 245, 260, 261), (239, 238, 253, 254), (247, 246, 261, 262), (240, 239, 254, 255), (248, 247, 262, 263), (241, 240, 255, 256), (249, 248, 263, 264), (242, 241, 256, 257), (235, 506, 250), (415, 249, 264), (243, 242, 257, 258), (255, 254, 269, 270), (263, 262, 277, 278), (256, 255, 270, 271), (264, 263, 278, 279), (257, 256, 271, 272), (250, 506, 265), (415, 264, 279), (258, 257, 272, 273), (251, 250, 265, 266), (259, 258, 273, 274), (252, 251, 266, 267), (260, 259, 274, 275), (253, 252, 267, 268), (261, 260, 275, 276), (254, 253, 268, 269), (262, 261, 276, 277), (274, 273, 288, 289), (267, 266, 281, 282), (275, 274, 289, 290), (268, 267, 282, 283), (276, 275, 290, 291), (269, 268, 283, 284), (277, 276, 291, 292), (270, 269, 284, 285), (278, 277, 292, 293), (271, 270, 285, 286), (279, 278, 293, 294), (272, 271, 286, 287), (265, 506, 280), (415, 279, 294), (273, 272, 287, 288), (266, 265, 280, 281), (293, 292, 307, 308), (286, 285, 300, 301), (294, 293, 308, 309), (287, 286, 301, 302), (280, 506, 295), (415, 294, 309), (288, 287, 302, 303), (281, 280, 295, 296), (289, 288, 303, 304), (282, 281, 296, 297), (290, 289, 304, 305), (283, 282, 297, 298), (291, 290, 305, 306), (284, 283, 298, 299), (292, 291, 306, 307), (285, 284, 299, 300), (305, 304, 319, 320), (298, 297, 312, 313), (306, 305, 320, 321), (299, 298, 313, 314), (307, 306, 321, 322), (300, 299, 314, 315), (308, 307, 322, 323), (301, 300, 315, 316), (309, 308, 323, 324), (302, 301, 316, 317), (295, 506, 310), (415, 309, 324), (303, 302, 317, 318), (296, 295, 310, 311), (304, 303, 318, 319), (297, 296, 311, 312), (324, 323, 338, 339), (317, 316, 331, 332), (310, 506, 325), (415, 324, 339), (318, 317, 332, 333), (311, 310, 325, 326), (319, 318, 333, 334), (312, 311, 326, 327), (320, 319, 334, 335), (313, 312, 327, 328), (321, 320, 335, 336), (314, 313, 328, 329), (322, 321, 336, 337), (315, 314, 329, 330), (323, 322, 337, 338), (316, 315, 330, 331), (328, 327, 342, 343), (336, 335, 350, 351), (329, 328, 343, 344), (337, 336, 351, 352), (330, 329, 344, 345), (338, 337, 352, 353), (331, 330, 345, 346), (339, 338, 353, 354), (332, 331, 346, 347), (325, 506, 340), (415, 339, 354), (333, 332, 347, 348), (326, 325, 340, 341), (334, 333, 348, 349), (327, 326, 341, 342), (335, 334, 349, 350), (347, 346, 361, 362), (340, 506, 355), (415, 354, 369), (348, 347, 362, 363), (341, 340, 355, 356), (349, 348, 363, 364), (342, 341, 356, 357), (350, 349, 364, 365), (343, 342, 357, 358), (351, 350, 365, 366), (344, 343, 358, 359), (352, 351, 366, 367), (345, 344, 359, 360), (353, 352, 367, 368), (346, 345, 360, 361), (354, 353, 368, 369), (366, 365, 380, 381), (359, 358, 373, 374), (367, 366, 381, 382), (360, 359, 374, 375), (368, 367, 382, 383), (361, 360, 375, 376), (369, 368, 383, 384), (362, 361, 376, 377), (355, 506, 370), (415, 369, 384), (363, 362, 377, 378), (356, 355, 370, 371), (364, 363, 378, 379), (357, 356, 371, 372), (365, 364, 379, 380), (358, 357, 372, 373), (370, 506, 385), (415, 384, 399), (378, 377, 392, 393), (371, 370, 385, 386), (379, 378, 393, 394), (372, 371, 386, 387), (380, 379, 394, 395), (373, 372, 387, 388), (381, 380, 395, 396), (374, 373, 388, 389), (382, 381, 396, 397), (375, 374, 389, 390), (383, 382, 397, 398), (376, 375, 390, 391), (384, 383, 398, 399), (377, 376, 391, 392), (389, 388, 403, 404), (397, 396, 411, 412), (390, 389, 404, 405), (398, 397, 412, 413), (391, 390, 405, 406), (399, 398, 413, 414), (392, 391, 406, 407), (385, 506, 400), (415, 399, 414), (393, 392, 407, 408), (386, 385, 400, 401), (394, 393, 408, 409), (387, 386, 401, 402), (395, 394, 409, 410), (388, 387, 402, 403), (396, 395, 410, 411), (408, 407, 423, 424), (401, 400, 416, 417), (409, 408, 424, 425), (402, 401, 417, 418), (410, 409, 425, 426), (403, 402, 418, 419), (411, 410, 426, 427), (404, 403, 419, 420), (412, 411, 427, 428), (405, 404, 420, 421), (413, 412, 428, 429), (406, 405, 421, 422), (414, 413, 429, 430), (407, 406, 422, 423), (400, 506, 416), (415, 414, 430), (428, 427, 442, 443), (421, 420, 435, 436), (429, 428, 443, 444), (422, 421, 436, 437), (430, 429, 444, 445), (423, 422, 437, 438), (416, 506, 431), (415, 430, 445), (424, 423, 438, 439), (417, 416, 431, 432), (425, 424, 439, 440), (418, 417, 432, 433), (426, 425, 440, 441), (419, 418, 433, 434), (427, 426, 441, 442), (420, 419, 434, 435), (440, 439, 454, 455), (433, 432, 447, 448), (441, 440, 455, 456), (434, 433, 448, 449), (442, 441, 456, 457), (435, 434, 449, 450), (443, 442, 457, 458), (436, 435, 450, 451), (444, 443, 458, 459), (437, 436, 451, 452), (445, 444, 459, 460), (438, 437, 452, 453), (431, 506, 446), (415, 445, 460), (439, 438, 453, 454), (432, 431, 446, 447), (459, 458, 473, 474), (452, 451, 466, 467), (460, 459, 474, 475), (453, 452, 467, 468), (446, 506, 461), (415, 460, 475), (454, 453, 468, 469), (447, 446, 461, 462), (455, 454, 469, 470), (448, 447, 462, 463), (456, 455, 470, 471), (449, 448, 463, 464), (457, 456, 471, 472), (450, 449, 464, 465), (458, 457, 472, 473), (451, 450, 465, 466), (463, 462, 477, 478), (471, 470, 485, 486), (464, 463, 478, 479), (472, 471, 486, 487), (465, 464, 479, 480), (473, 472, 487, 488), (466, 465, 480, 481), (474, 473, 488, 489), (467, 466, 481, 482), (475, 474, 489, 490), (468, 467, 482, 483), (461, 506, 476), (415, 475, 490), (469, 468, 483, 484), (462, 461, 476, 477), (470, 469, 484, 485), (482, 481, 496, 497), (490, 489, 504, 505), (483, 482, 497, 498), (476, 506, 491), (415, 490, 505), (484, 483, 498, 499), (477, 476, 491, 492), (485, 484, 499, 500), (478, 477, 492, 493), (486, 485, 500, 501), (479, 478, 493, 494), (487, 486, 501, 502), (480, 479, 494, 495), (488, 487, 502, 503), (481, 480, 495, 496), (489, 488, 503, 504), (501, 500, 516, 517), (494, 493, 509, 510), (502, 501, 517, 518), (495, 494, 510, 511), (503, 502, 518, 519), (496, 495, 511, 512), (504, 503, 519, 520), (497, 496, 512, 513), (505, 504, 520, 521), (498, 497, 513, 514), (491, 506, 507), (415, 505, 521), (499, 498, 514, 515), (492, 491, 507, 508), (500, 499, 515, 516), (493, 492, 508, 509), (521, 520, 535, 536), (514, 513, 528, 529), (507, 506, 522), (415, 521, 536), (515, 514, 529, 530), (508, 507, 522, 523), (516, 515, 530, 531), (509, 508, 523, 524), (517, 516, 531, 532), (510, 509, 524, 525), (518, 517, 532, 533), (511, 510, 525, 526), (519, 518, 533, 534), (512, 511, 526, 527), (520, 519, 534, 535), (513, 512, 527, 528), (525, 524, 539, 540), (533, 532, 547, 548), (526, 525, 540, 541), (534, 533, 548, 549), (527, 526, 541, 542), (535, 534, 549, 550), (528, 527, 542, 543), (536, 535, 550, 551), (529, 528, 543, 544), (522, 506, 537), (415, 536, 551), (530, 529, 544, 545), (523, 522, 537, 538), (531, 530, 545, 546), (524, 523, 538, 539), (532, 531, 546, 547), (544, 543, 558, 559), (537, 506, 552), (415, 551, 566), (545, 544, 559, 560), (538, 537, 552, 553), (546, 545, 560, 561), (539, 538, 553, 554), (547, 546, 561, 562), (540, 539, 554, 555), (548, 547, 562, 563), (541, 540, 555, 556), (549, 548, 563, 564), (542, 541, 556, 557), (550, 549, 564, 565), (543, 542, 557, 558), (551, 550, 565, 566), (563, 562, 577, 578), (556, 555, 570, 571), (564, 563, 578, 579), (557, 556, 571, 572), (565, 564, 579, 580), (558, 557, 572, 573), (566, 565, 580, 581), (559, 558, 573, 574), (552, 506, 567), (415, 566, 581), (560, 559, 574, 575), (553, 552, 567, 568), (561, 560, 575, 576), (554, 553, 568, 569), (562, 561, 576, 577), (555, 554, 569, 570), (415, 581, 596), (575, 574, 589, 590), (568, 567, 582, 583), (576, 575, 590, 591), (569, 568, 583, 584), (577, 576, 591, 592), (570, 569, 584, 585), (578, 577, 592, 593), (571, 570, 585, 586), (579, 578, 593, 594), (572, 571, 586, 587), (580, 579, 594, 595), (573, 572, 587, 588), (581, 580, 595, 596), (574, 573, 588, 589), (567, 506, 582), (594, 593, 608, 609), (587, 586, 601, 602), (595, 594, 609, 610), (588, 587, 602, 603), (596, 595, 610, 611), (589, 588, 603, 604), (582, 506, 597), (415, 596, 611), (590, 589, 604, 605), (583, 582, 597, 598), (591, 590, 605, 606), (584, 583, 598, 599), (592, 591, 606, 607), (585, 584, 599, 600), (593, 592, 607, 608), (586, 585, 600, 601), (598, 597, 612, 613), (606, 605, 620, 621), (599, 598, 613, 614), (607, 606, 621, 622), (600, 599, 614, 615), (608, 607, 622, 623), (601, 600, 615, 616), (609, 608, 623, 624), (602, 601, 616, 617), (610, 609, 624, 625), (603, 602, 617, 618), (611, 610, 625, 626), (604, 603, 618, 619), (597, 506, 612), (415, 611, 626), (605, 604, 619, 620), (617, 616, 631, 632), (625, 624, 639, 640), (618, 617, 632, 633), (626, 625, 640, 641), (619, 618, 633, 634), (612, 506, 627), (415, 626, 641), (620, 619, 634, 635), (613, 612, 627, 628), (621, 620, 635, 636), (614, 613, 628, 629), (622, 621, 636, 637), (615, 614, 629, 630), (623, 622, 637, 638), (616, 615, 630, 631), (624, 623, 638, 639), (636, 635, 650, 651), (629, 628, 643, 644), (637, 636, 651, 652), (630, 629, 644, 645), (638, 637, 652, 653), (631, 630, 645, 646), (639, 638, 653, 654), (632, 631, 646, 647), (640, 639, 654, 655), (633, 632, 647, 648), (641, 640, 655, 656), (634, 633, 648, 649), (627, 506, 642), (415, 641, 656), (635, 634, 649, 650), (628, 627, 642, 643), (655, 654, 669, 670), (648, 647, 662, 663), (656, 655, 670, 671), (649, 648, 663, 664), (642, 506, 657), (415, 656, 671), (650, 649, 664, 665), (643, 642, 657, 658), (651, 650, 665, 666), (644, 643, 658, 659), (652, 651, 666, 667), (645, 644, 659, 660), (653, 652, 667, 668), (646, 645, 660, 661), (654, 653, 668, 669), (647, 646, 661, 662), (659, 658, 673, 674), (667, 666, 681, 682), (660, 659, 674, 675), (668, 667, 682, 683), (661, 660, 675, 676), (669, 668, 683, 684), (662, 661, 676, 677), (670, 669, 684, 685), (663, 662, 677, 678), (671, 670, 685, 686), (664, 663, 678, 679), (657, 506, 672), (415, 671, 686), (665, 664, 679, 680), (658, 657, 672, 673), (666, 665, 680, 681), (678, 677, 215, 216), (686, 685, 690, 691), (679, 678, 216, 217), (672, 506, 210), (415, 686, 691), (680, 679, 217, 218), (673, 672, 210, 211), (681, 680, 218, 687), (674, 673, 211, 212), (682, 681, 687, 688), (675, 674, 212, 213), (683, 682, 688, 689), (676, 675, 213, 214), (684, 683, 689, 219), (677, 676, 214, 215), (685, 684, 219, 690), (692, 693, 695, 694), (694, 695, 699, 698), (698, 699, 697, 696), (696, 697, 693, 692), (694, 698, 696, 692), (699, 695, 693, 697), (700, 701, 703, 702), (702, 703, 707, 706), (706, 707, 705, 704), (704, 705, 701, 700), (702, 706, 704, 700), (707, 703, 701, 705), (708, 709, 711, 710), (710, 711, 713, 712), (712, 713, 715, 714), (714, 715, 717, 716), (716, 717, 719, 718), (718, 719, 721, 720), (720, 721, 723, 722), (722, 723, 725, 724), (724, 725, 727, 726), (726, 727, 729, 728), (728, 729, 731, 730), (730, 731, 709, 708), (777, 732, 735, 778), (710, 712, 740, 736), (712, 714, 744, 740), (714, 716, 748, 744), (716, 718, 752, 748), (718, 720, 756, 752), (720, 722, 760, 756), (722, 724, 764, 760), (724, 726, 768, 764), (726, 728, 772, 768), (728, 730, 776, 772), (730, 708, 733, 776), (732, 737, 738, 735), (709, 731, 779, 734), (713, 711, 739, 743), (741, 745, 746, 742), (715, 713, 743, 747), (745, 749, 750, 746), (717, 715, 747, 751), (749, 753, 754, 750), (719, 717, 751, 755), (753, 757, 758, 754), (721, 719, 755, 759), (757, 761, 762, 758), (723, 721, 759, 763), (761, 765, 766, 762), (725, 723, 763, 767), (765, 769, 770, 766), (727, 725, 767, 771), (769, 773, 774, 770), (729, 727, 771, 775), (773, 777, 778, 774), (731, 729, 775, 779), (711, 709, 734, 739), (737, 741, 742, 738), (737, 732, 733, 736), (735, 738, 739, 734), (741, 737, 736, 740), (738, 742, 743, 739), (745, 741, 740, 744), (742, 746, 747, 743), (749, 745, 744, 748), (746, 750, 751, 747), (753, 749, 748, 752), (750, 754, 755, 751), (757, 753, 752, 756), (754, 758, 759, 755), (761, 757, 756, 760), (758, 762, 763, 759), (765, 761, 760, 764), (762, 766, 767, 763), (769, 765, 764, 768), (766, 770, 771, 767), (773, 769, 768, 772), (770, 774, 775, 771), (777, 773, 772, 776), (774, 778, 779, 775), (732, 777, 776, 733), (778, 735, 734, 779), (708, 710, 736, 733), (780, 781, 783, 782), (782, 783, 785, 784), (784, 785, 787, 786), (786, 787, 789, 788), (788, 789, 791, 790), (790, 791, 793, 792), (792, 793, 795, 794), (794, 795, 797, 796), (796, 797, 799, 798), (798, 799, 801, 800), (800, 801, 803, 802), (802, 803, 781, 780), (804, 806, 807, 805), (806, 808, 809, 807), (808, 810, 811, 809), (810, 812, 813, 811), (812, 814, 815, 813), (814, 816, 817, 815), (816, 818, 819, 817), (818, 820, 821, 819), (820, 822, 823, 821), (822, 824, 825, 823), (824, 826, 827, 825), (826, 804, 805, 827), (780, 782, 806, 804), (783, 781, 805, 807), (782, 784, 808, 806), (785, 783, 807, 809), (784, 786, 810, 808), (787, 785, 809, 811), (786, 788, 812, 810), (789, 787, 811, 813), (788, 790, 814, 812), (791, 789, 813, 815), (790, 792, 816, 814), (793, 791, 815, 817), (792, 794, 818, 816), (795, 793, 817, 819), (794, 796, 820, 818), (797, 795, 819, 821), (796, 798, 822, 820), (799, 797, 821, 823), (798, 800, 824, 822), (801, 799, 823, 825), (800, 802, 826, 824), (803, 801, 825, 827), (802, 780, 804, 826), (781, 803, 827, 805), (833, 835, 1073, 1072), (1111, 1112, 1129, 1122), (845, 843, 970, 973), (837, 839, 1075, 1074), (1097, 1096, 1120, 1119), (919, 911, 1036, 1043), (851, 829, 1071, 1081), (850, 1103, 1131, 1140), (853, 868, 954, 985), (841, 843, 1077, 1076), (1110, 1111, 1122, 1125), (912, 920, 1044, 1037), (845, 847, 1079, 1078), (1096, 832, 1135, 1120), (869, 861, 992, 999), (849, 851, 1081, 1080), (1117, 1107, 1137, 1138), (921, 913, 1038, 1045), (831, 833, 1072, 1069), (1103, 1102, 1132, 1131), (862, 870, 1000, 993), (835, 837, 1074, 1073), (1109, 1110, 1125, 1118), (1100, 844, 971, 968), (829, 831, 1069, 1071), (832, 830, 1136, 1135), (914, 922, 1046, 1039), (839, 841, 1076, 1075), (1116, 1117, 1138, 1141), (871, 863, 994, 1001), (843, 845, 1078, 1077), (1102, 1101, 1127, 1132), (923, 915, 1040, 1047), (847, 849, 1080, 1079), (1108, 1109, 1118, 1121), (864, 872, 1002, 995), (843, 841, 967, 970), (948, 947, 854, 853), (916, 924, 975, 972), (946, 945, 856, 855), (873, 865, 996, 1003), (944, 943, 858, 857), (925, 917, 1041, 1048), (942, 941, 860, 859), (866, 874, 1004, 997), (940, 939, 947, 948), (918, 926, 1049, 1042), (938, 937, 945, 946), (875, 867, 998, 1005), (936, 935, 943, 944), (840, 1100, 968, 965), (934, 933, 941, 942), (927, 919, 1043, 1050), (932, 931, 939, 940), (868, 876, 957, 954), (930, 929, 937, 938), (920, 928, 1051, 1044), (928, 927, 935, 936), (877, 869, 999, 1006), (926, 925, 933, 934), (841, 839, 964, 967), (924, 923, 931, 932), (929, 921, 1045, 1052), (922, 921, 929, 930), (870, 878, 1007, 1000), (920, 919, 927, 928), (922, 930, 1053, 1046), (918, 917, 925, 926), (879, 871, 1001, 1008), (916, 915, 923, 924), (931, 923, 1047, 1054), (914, 913, 921, 922), (872, 880, 1009, 1002), (912, 911, 919, 920), (838, 840, 965, 962), (910, 909, 917, 918), (924, 932, 978, 975), (908, 907, 915, 916), (881, 873, 1003, 1010), (906, 905, 913, 914), (933, 925, 1048, 1055), (904, 903, 911, 912), (874, 882, 1011, 1004), (902, 901, 909, 910), (839, 837, 961, 964), (900, 899, 907, 908), (926, 934, 1056, 1049), (898, 897, 905, 906), (883, 875, 1005, 1012), (896, 895, 903, 904), (935, 927, 1050, 1057), (894, 893, 901, 902), (876, 884, 960, 957), (892, 891, 899, 900), (928, 936, 1058, 1051), (890, 889, 897, 898), (885, 877, 1006, 1013), (888, 887, 895, 896), (836, 838, 962, 959), (886, 885, 893, 894), (937, 929, 1052, 1059), (884, 883, 891, 892), (878, 886, 1014, 1007), (882, 881, 889, 890), (930, 938, 1060, 1053), (880, 879, 887, 888), (887, 879, 1008, 1015), (878, 877, 885, 886), (837, 835, 958, 961), (876, 875, 883, 884), (939, 931, 1054, 1061), (874, 873, 881, 882), (880, 888, 1016, 1009), (872, 871, 879, 880), (932, 940, 981, 978), (870, 869, 877, 878), (889, 881, 1010, 1017), (868, 867, 875, 876), (941, 933, 1055, 1062), (866, 865, 873, 874), (882, 890, 1018, 1011), (864, 863, 871, 872), (834, 836, 959, 956), (862, 861, 869, 870), (934, 942, 1063, 1056), (853, 854, 867, 868), (891, 883, 1012, 1019), (855, 856, 865, 866), (943, 935, 1057, 1064), (857, 858, 863, 864), (884, 892, 963, 960), (859, 860, 861, 862), (953, 952, 951, 992), (992, 951, 956, 999), (999, 956, 959, 1006), (1006, 959, 962, 1013), (1013, 962, 965, 1020), (1020, 965, 968, 1027), (1027, 968, 971, 1034), (1034, 971, 974, 1041), (1041, 974, 977, 1048), (1048, 977, 980, 1055), (1055, 980, 983, 1062), (1062, 983, 952, 953), (982, 984, 985, 949), (1068, 1067, 987, 986), (1066, 1065, 989, 988), (1064, 1063, 991, 990), (979, 981, 984, 982), (1061, 1060, 1067, 1068), (1059, 1058, 1065, 1066), (1057, 1056, 1063, 1064), (976, 978, 981, 979), (1054, 1053, 1060, 1061), (1052, 1051, 1058, 1059), (1050, 1049, 1056, 1057), (973, 975, 978, 976), (1047, 1046, 1053, 1054), (1045, 1044, 1051, 1052), (1043, 1042, 1049, 1050), (970, 972, 975, 973), (1040, 1039, 1046, 1047), (1038, 1037, 1044, 1045), (1036, 1035, 1042, 1043), (967, 969, 972, 970), (1033, 1032, 1039, 1040), (1031, 1030, 1037, 1038), (1029, 1028, 1035, 1036), (964, 966, 969, 967), (1026, 1025, 1032, 1033), (1024, 1023, 1030, 1031), (1022, 1021, 1028, 1029), (961, 963, 966, 964), (1019, 1018, 1025, 1026), (1017, 1016, 1023, 1024), (1015, 1014, 1021, 1022), (958, 960, 963, 961), (1012, 1011, 1018, 1019), (1010, 1009, 1016, 1017), (1008, 1007, 1014, 1015), (955, 957, 960, 958), (1005, 1004, 1011, 1012), (1003, 1002, 1009, 1010), (1001, 1000, 1007, 1008), (950, 954, 957, 955), (998, 997, 1004, 1005), (996, 995, 1002, 1003), (994, 993, 1000, 1001), (949, 985, 954, 950), (986, 987, 997, 998), (988, 989, 995, 996), (990, 991, 993, 994), (867, 854, 986, 998), (910, 918, 1042, 1035), (855, 866, 997, 987), (917, 909, 1034, 1041), (844, 846, 974, 971), (865, 856, 988, 996), (908, 916, 972, 969), (857, 864, 995, 989), (915, 907, 1033, 1040), (863, 858, 990, 994), (906, 914, 1039, 1032), (847, 845, 973, 976), (859, 862, 993, 991), (913, 905, 1031, 1038), (861, 860, 953, 992), (904, 912, 1037, 1030), (846, 848, 977, 974), (911, 903, 1029, 1036), (902, 910, 1035, 1028), (909, 901, 1027, 1034), (849, 847, 976, 979), (900, 908, 969, 966), (907, 899, 1026, 1033), (848, 1104, 980, 977), (898, 906, 1032, 1025), (905, 897, 1024, 1031), (948, 853, 985, 984), (831, 829, 949, 950), (896, 904, 1030, 1023), (851, 849, 979, 982), (854, 947, 1068, 986), (903, 895, 1022, 1029), (946, 855, 987, 1067), (894, 902, 1028, 1021), (1104, 852, 983, 980), (856, 945, 1066, 988), (1095, 1094, 951, 952), (901, 893, 1020, 1027), (944, 857, 989, 1065), (892, 900, 966, 963), (829, 851, 982, 949), (858, 943, 1064, 990), (899, 891, 1019, 1026), (852, 1095, 952, 983), (942, 859, 991, 1063), (890, 898, 1025, 1018), (860, 941, 1062, 953), (833, 831, 950, 955), (897, 889, 1017, 1024), (940, 948, 984, 981), (888, 896, 1023, 1016), (947, 939, 1061, 1068), (1094, 834, 956, 951), (895, 887, 1015, 1022), (938, 946, 1067, 1060), (886, 894, 1021, 1014), (945, 937, 1059, 1066), (893, 885, 1013, 1020), (936, 944, 1065, 1058), (835, 833, 955, 958), (1070, 1071, 1069), (1070, 1069, 1072), (1070, 1072, 1073), (1070, 1073, 1074), (1070, 1074, 1075), (1070, 1075, 1076), (1070, 1076, 1077), (1070, 1077, 1078), (1070, 1078, 1079), (1070, 1079, 1080), (1070, 1080, 1081), (1070, 1081, 1071), (1082, 1083, 828), (1082, 1084, 1083), (1082, 1085, 1084), (1082, 1086, 1085), (1082, 1087, 1086), (1082, 1088, 1087), (1082, 1089, 1088), (1082, 1090, 1089), (1082, 1091, 1090), (1082, 1092, 1091), (1082, 1093, 1092), (1082, 828, 1093), (830, 832, 1094, 1095), (832, 1096, 834, 1094), (1096, 1097, 836, 834), (1097, 1098, 838, 836), (1098, 1099, 840, 838), (1099, 842, 1100, 840), (842, 1101, 844, 1100), (1101, 1102, 846, 844), (1102, 1103, 848, 846), (1103, 850, 1104, 848), (850, 1105, 852, 1104), (1105, 830, 1095, 852), (1106, 1107, 828, 1083), (1108, 1106, 1083, 1084), (1109, 1108, 1084, 1085), (1110, 1109, 1085, 1086), (1111, 1110, 1086, 1087), (1112, 1111, 1087, 1088), (1113, 1112, 1088, 1089), (1114, 1113, 1089, 1090), (1115, 1114, 1090, 1091), (1116, 1115, 1091, 1092), (1117, 1116, 1092, 1093), (1107, 1117, 1093, 828), (1136, 1139, 1138, 1137), (1120, 1135, 1134, 1121), (1124, 1119, 1118, 1125), (1128, 1123, 1122, 1129), (1132, 1127, 1126, 1133), (1140, 1131, 1130, 1141), (1119, 1120, 1121, 1118), (1123, 1124, 1125, 1122), (1127, 1128, 1129, 1126), (1131, 1132, 1133, 1130), (1135, 1136, 1137, 1134), (1139, 1140, 1141, 1138), (1105, 850, 1140, 1139), (1098, 1097, 1119, 1124), (1112, 1113, 1126, 1129), (830, 1105, 1139, 1136), (1099, 1098, 1124, 1123), (1113, 1114, 1133, 1126), (1107, 1106, 1134, 1137), (842, 1099, 1123, 1128), (1114, 1115, 1130, 1133), (1106, 1108, 1121, 1134), (1101, 842, 1128, 1127), (1115, 1116, 1141, 1130), (1142, 1143, 1145, 1144), (1144, 1145, 1147, 1146), (1146, 1147, 1149, 1148), (1148, 1149, 1151, 1150), (1150, 1151, 1153, 1152), (1152, 1153, 1155, 1154), (1154, 1155, 1157, 1156), (1156, 1157, 1159, 1158), (1158, 1159, 1161, 1160), (1160, 1161, 1163, 1162), (1162, 1163, 1165, 1164), (1164, 1165, 1143, 1142), (1166, 1167, 1169, 1168), (1168, 1169, 1171, 1170), (1170, 1171, 1173, 1172), (1172, 1173, 1175, 1174), (1174, 1175, 1177, 1176), (1176, 1177, 1179, 1178), (1178, 1179, 1181, 1180), (1180, 1181, 1183, 1182), (1182, 1183, 1185, 1184), (1184, 1185, 1187, 1186), (1186, 1187, 1189, 1188), (1188, 1189, 1167, 1166), (1190, 1191, 1193, 1192), (1192, 1193, 1195, 1194), (1194, 1195, 1197, 1196), (1196, 1197, 1199, 1198), (1198, 1199, 1201, 1200), (1200, 1201, 1203, 1202), (1202, 1203, 1205, 1204), (1204, 1205, 1207, 1206), (1206, 1207, 1209, 1208), (1208, 1209, 1211, 1210), (1210, 1211, 1213, 1212), (1212, 1213, 1191, 1190), (1214, 1215, 1217, 1216), (1216, 1217, 1219, 1218), (1218, 1219, 1221, 1220), (1220, 1221, 1223, 1222), (1222, 1223, 1225, 1224), (1224, 1225, 1227, 1226), (1226, 1227, 1229, 1228), (1228, 1229, 1231, 1230), (1230, 1231, 1233, 1232), (1232, 1233, 1235, 1234), (1234, 1235, 1237, 1236), (1236, 1237, 1215, 1214), (1238, 1239, 1241, 1240), (1240, 1241, 1245, 1244), (1244, 1245, 1243, 1242), (1242, 1243, 1239, 1238), (1240, 1244, 1242, 1238), (1245, 1241, 1239, 1243), (1246, 1249, 1250, 1247), (1247, 1250, 1251, 1248), (1248, 1251, 1249, 1246), (1249, 1252, 1253, 1250), (1250, 1253, 1254, 1251), (1251, 1254, 1252, 1249), (1252, 1255, 1256, 1253), (1253, 1256, 1257, 1254), (1254, 1257, 1255, 1252), (1255, 1258, 1259, 1256), (1256, 1259, 1260, 1257), (1257, 1260, 1258, 1255), (1258, 1261, 1262, 1259), (1259, 1262, 1263, 1260), (1260, 1263, 1261, 1258), (1261, 1264, 1265, 1262), (1262, 1265, 1266, 1263), (1263, 1266, 1264, 1261), (1264, 1267, 1268, 1265), (1265, 1268, 1269, 1266), (1266, 1269, 1267, 1264), (1267, 1270, 1271, 1268), (1268, 1271, 1272, 1269), (1269, 1272, 1270, 1267), (1270, 1273, 1274, 1271), (1271, 1274, 1275, 1272), (1272, 1275, 1273, 1270), (1273, 1276, 1277, 1274), (1274, 1277, 1278, 1275), (1275, 1278, 1276, 1273), (1276, 1279, 1280, 1277), (1277, 1280, 1281, 1278), (1278, 1281, 1279, 1276), (1279, 1246, 1247, 1280), (1280, 1247, 1248, 1281), (1281, 1248, 1246, 1279)])
me_cylinder_011.use_remesh_preserve_volume = False
me_cylinder_011.use_remesh_preserve_attributes = False
me_cylinder_011.use_mirror_vertex_groups = False
me_cylinder_011.update()

# ---- objects
ob_core_mesh = bpy.data.objects.new('Core Mesh', me_cylinder_011)

# ---- transforms, parenting, visibility, modifiers, constraints
ob_core_mesh.location = (0.0, 0.0, 15.0)
ob_core_mesh.rotation_euler = (1.571, 0.0, 0.0)
ob_core_mesh.lineart.crease_threshold = 0.0

# ---- collection membership
col_collection_1.objects.link(ob_core_mesh)

# ---- scene / render settings (as saved in the file)
scene.frame_start = 1; scene.frame_end = 250; scene.frame_set(1)
scene.render.engine = 'CYCLES'
scene.render.resolution_percentage = 50
scene.render.dither_intensity = 0.0
scene.cycles.use_denoising = False
scene.cycles.samples = 128
scene.cycles.sampling_pattern = 'TABULATED_SOBOL'
scene.cycles.use_adaptive_sampling = False
scene.cycles.use_light_tree = False
scene.cycles.blur_glossy = 0.0
scene.cycles.sample_clamp_indirect = 0.0
scene.view_settings.view_transform = 'Standard'
bpy.context.view_layer.update()

# ---- added for rendering (the .blend has no active camera and no usable light): camera, sun
cam_auto = bpy.data.cameras.new('AutoCamera')
cam_auto.lens = 50.0
cam_auto.sensor_width = 36.0
cam_auto.clip_end = 4963.64
ob_auto_camera = bpy.data.objects.new('AutoCamera', cam_auto)
scene.collection.objects.link(ob_auto_camera)
ob_auto_camera.location = (282.829, -339.395, 238.27)
ob_auto_camera.rotation_euler = (1.09748, -7.21219e-08, 0.694738)
scene.camera = ob_auto_camera
light_auto_sun = bpy.data.lights.new('AutoSun', 'SUN')
light_auto_sun.energy = 3.0
light_auto_sun.angle = 0.0523599
ob_auto_sun = bpy.data.objects.new('AutoSun', light_auto_sun)
scene.collection.objects.link(ob_auto_sun)
ob_auto_sun.rotation_euler = (0.872665, 0.174533, 0.523599)
bpy.context.view_layer.update()
